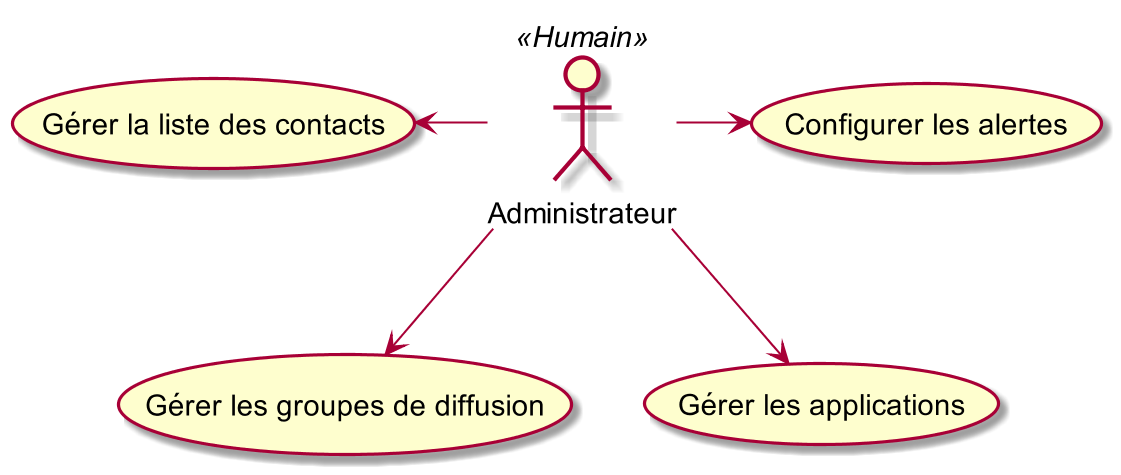

The diagram above was rendered by PlantUML. Its source (embedded in the PNG):
@startuml
skinparam dpi 200

:Administrateur: << Humain >>
Administrateur -left-> (Gérer la liste des contacts)
Administrateur --> (Gérer les groupes de diffusion)
Administrateur --> (Gérer les applications)
Administrateur -> (Configurer les alertes)

@enduml